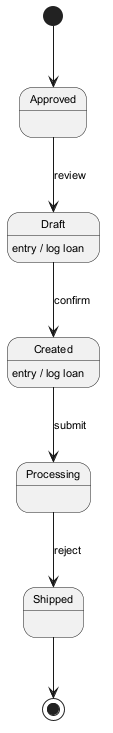

The diagram above was rendered by PlantUML. Its source (embedded in the PNG):
@startuml
skinparam backgroundColor #FFFFFF
skinparam classBackgroundColor #F1F8E9
skinparam classBorderColor #33691E
skinparam defaultFontSize 11
[*] --> Approved
Approved --> Draft : review
Draft --> Created : confirm
Draft : entry / log loan
Created --> Processing : submit
Created : entry / log loan
Processing --> Shipped : reject
Shipped --> [*]
@enduml